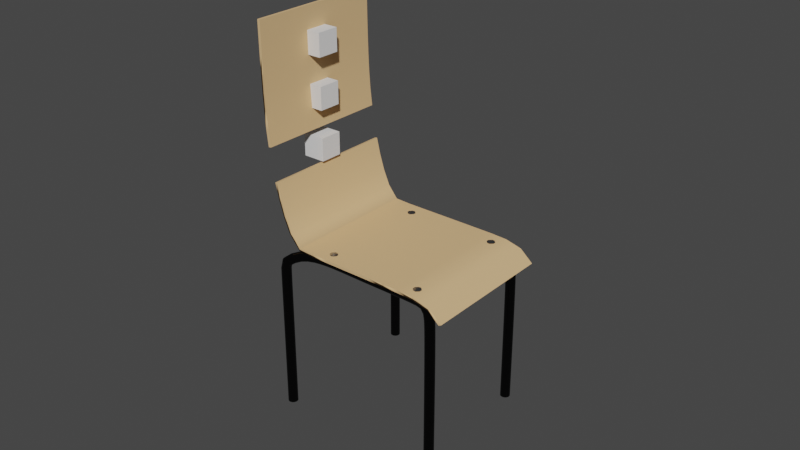 # Source: untitled.blend  (saved by Blender 2.91.10; exported with 4.5.12 LTS)
import bpy
from mathutils import Matrix  # noqa: F401  (used for matrix-valued properties, if any)

bpy.ops.wm.read_factory_settings(use_empty=True)
scene = bpy.context.scene
scene.name = 'Scene'

# ---- collections
col_collection = bpy.data.collections.new('Collection'); scene.collection.children.link(col_collection)
col_droit = bpy.data.collections.new('droit'); scene.collection.children.link(col_droit)
col_dossier = bpy.data.collections.new('dossier'); scene.collection.children.link(col_dossier)
col_d_coupe = bpy.data.collections.new('découpe'); scene.collection.children.link(col_d_coupe)

# ---- materials (node trees are filled in below, after node groups)
mat_material_005 = bpy.data.materials.new('Material.005')
mat_material_005.use_transparent_shadow = False
mat_material_003 = bpy.data.materials.new('Material.003')
mat_material_003.use_transparent_shadow = False
mat_material_001 = bpy.data.materials.new('Material.001')
mat_material_001.use_transparent_shadow = False
mat_marron_clair = bpy.data.materials.new('marron clair')
mat_marron_clair.use_transparent_shadow = False
mat_material_007 = bpy.data.materials.new('Material.007')
mat_material_007.use_transparent_shadow = False
mat_material_009 = bpy.data.materials.new('Material.009')
mat_material_009.use_transparent_shadow = False
mat_material_010 = bpy.data.materials.new('Material.010')
mat_material_010.use_transparent_shadow = False
mat_material_011 = bpy.data.materials.new('Material.011')
mat_material_011.use_transparent_shadow = False

# ---- node groups
ng_auto_smooth = bpy.data.node_groups.new('Auto Smooth', 'GeometryNodeTree')
_s = ng_auto_smooth.interface.new_socket(name='Geometry', in_out='OUTPUT', socket_type='NodeSocketGeometry')
_s = ng_auto_smooth.interface.new_socket(name='Geometry', in_out='INPUT', socket_type='NodeSocketGeometry')
_s = ng_auto_smooth.interface.new_socket(name='Angle', in_out='INPUT', socket_type='NodeSocketFloat')
_s.subtype = 'ANGLE'
_s.min_value = 0.0
_s.max_value = 3.142
ng_auto_smooth.is_modifier = True
_N = ng_auto_smooth.nodes; _L = ng_auto_smooth.links
n0 = _N.new('NodeGroupOutput'); n0.name = 'Group Output'; n0.location = (480, -100)
n1 = _N.new('NodeGroupInput'); n1.name = 'Group Input'; n1.location = (-420, -300)
n2 = _N.new('NodeGroupInput'); n2.name = 'Group Input.001'; n2.location = (-60, -100)
n3 = _N.new('GeometryNodeSetShadeSmooth'); n3.name = 'Set Shade Smooth'; n3.location = (120, -100)
n3.domain = 'EDGE'
n4 = _N.new('GeometryNodeSetShadeSmooth'); n4.name = 'Set Shade Smooth.001'; n4.location = (300, -100)
n5 = _N.new('GeometryNodeInputMeshEdgeAngle'); n5.name = 'Edge Angle'; n5.location = (-420, -220)
n6 = _N.new('GeometryNodeInputEdgeSmooth'); n6.name = 'Is Edge Smooth'; n6.location = (-60, -160)
n7 = _N.new('GeometryNodeInputShadeSmooth'); n7.name = 'Is Face Smooth'; n7.location = (-240, -340)
n8 = _N.new('FunctionNodeBooleanMath'); n8.name = 'Boolean Math'; n8.location = (-60, -220)
n9 = _N.new('FunctionNodeCompare'); n9.name = 'Compare'; n9.location = (-240, -180)
n9.operation = 'LESS_EQUAL'
_L.new(n5.outputs[0], n9.inputs[0])
_L.new(n4.outputs[0], n0.inputs[0])
_L.new(n1.outputs[1], n9.inputs[1])
_L.new(n9.outputs[0], n8.inputs[0])
_L.new(n7.outputs[0], n8.inputs[1])
_L.new(n2.outputs[0], n3.inputs[0])
_L.new(n6.outputs[0], n3.inputs[1])
_L.new(n3.outputs[0], n4.inputs[0])
_L.new(n8.outputs[0], n3.inputs[2])
n0.is_active_output = True

# ---- material node trees
mat_material_005.use_nodes = True; mat_material_005.node_tree.nodes.clear()
_N = mat_material_005.node_tree.nodes; _L = mat_material_005.node_tree.links
n0 = _N.new('ShaderNodeOutputMaterial'); n0.name = 'Material Output'; n0.location = (300, 300)
n1 = _N.new('ShaderNodeMixShader'); n1.name = 'Mix Shader'; n1.location = (10, 300)
n2 = _N.new('ShaderNodeBsdfPrincipled'); n2.name = 'Principled BSDF'; n2.location = (-280, 260)
n2.distribution = 'GGX'
n2.subsurface_method = 'BURLEY'
n2.inputs[0].default_value = (0.05969, 0.05969, 0.05969, 1.0)
n2.inputs[1].default_value = 1.0
n2.inputs[2].default_value = 0.0
n2.inputs[3].default_value = 1.45
n2.inputs[13].default_value = 0.1
n2.inputs[27].default_value = (0.0, 0.0, 0.0, 1.0)
n2.inputs[28].default_value = 1.0
n3 = _N.new('ShaderNodeEeveeSpecular'); n3.name = 'Specular'; n3.location = (-180, 240)
n3.inputs[0].default_value = (0.1115, 0.1115, 0.1115, 1.0)
n3.inputs[2].default_value = 0.0
n3.inputs[6].default_value = 1.0
_L.new(n1.outputs[0], n0.inputs[0])
_L.new(n2.outputs[0], n1.inputs[1])
_L.new(n3.outputs[0], n1.inputs[2])
n0.is_active_output = True
mat_material_003.use_nodes = True; mat_material_003.node_tree.nodes.clear()
_N = mat_material_003.node_tree.nodes; _L = mat_material_003.node_tree.links
n0 = _N.new('ShaderNodeOutputMaterial'); n0.name = 'Material Output'; n0.location = (300, 300)
n1 = _N.new('ShaderNodeMixShader'); n1.name = 'Mix Shader'; n1.location = (10, 300)
n2 = _N.new('ShaderNodeBsdfPrincipled'); n2.name = 'Principled BSDF'; n2.location = (-280, 260)
n2.distribution = 'GGX'
n2.subsurface_method = 'BURLEY'
n2.inputs[0].default_value = (0.05969, 0.05969, 0.05969, 1.0)
n2.inputs[1].default_value = 1.0
n2.inputs[2].default_value = 0.0
n2.inputs[3].default_value = 1.45
n2.inputs[13].default_value = 0.1
n2.inputs[27].default_value = (0.0, 0.0, 0.0, 1.0)
n2.inputs[28].default_value = 1.0
n3 = _N.new('ShaderNodeEeveeSpecular'); n3.name = 'Specular'; n3.location = (-180, 240)
n3.inputs[0].default_value = (0.1115, 0.1115, 0.1115, 1.0)
n3.inputs[2].default_value = 0.0
n3.inputs[6].default_value = 1.0
_L.new(n1.outputs[0], n0.inputs[0])
_L.new(n2.outputs[0], n1.inputs[1])
_L.new(n3.outputs[0], n1.inputs[2])
n0.is_active_output = True
mat_material_001.use_nodes = True; mat_material_001.node_tree.nodes.clear()
_N = mat_material_001.node_tree.nodes; _L = mat_material_001.node_tree.links
n0 = _N.new('ShaderNodeBsdfPrincipled'); n0.name = 'Principled BSDF'; n0.location = (10, 300)
n0.distribution = 'GGX'
n0.subsurface_method = 'BURLEY'
n0.inputs[3].default_value = 1.45
n0.inputs[27].default_value = (0.0, 0.0, 0.0, 1.0)
n0.inputs[28].default_value = 1.0
n1 = _N.new('ShaderNodeOutputMaterial'); n1.name = 'Material Output'; n1.location = (300, 300)
_L.new(n0.outputs[0], n1.inputs[0])
n1.is_active_output = True
mat_marron_clair.use_nodes = True; mat_marron_clair.node_tree.nodes.clear()
_N = mat_marron_clair.node_tree.nodes; _L = mat_marron_clair.node_tree.links
n0 = _N.new('ShaderNodeOutputMaterial'); n0.name = 'Material Output'; n0.location = (300, 300)
n1 = _N.new('ShaderNodeBsdfDiffuse'); n1.name = 'Diffuse BSDF'; n1.location = (10, 300)
n1.inputs[0].default_value = (0.7305, 0.4793, 0.2423, 38.21)
_L.new(n1.outputs[0], n0.inputs[0])
n0.is_active_output = True
mat_material_007.use_nodes = True; mat_material_007.node_tree.nodes.clear()
_N = mat_material_007.node_tree.nodes; _L = mat_material_007.node_tree.links
n0 = _N.new('ShaderNodeOutputMaterial'); n0.name = 'Material Output'; n0.location = (300, 300)
n1 = _N.new('ShaderNodeMixShader'); n1.name = 'Mix Shader'; n1.location = (10, 300)
n2 = _N.new('ShaderNodeBsdfPrincipled'); n2.name = 'Principled BSDF'; n2.location = (-280, 260)
n2.distribution = 'GGX'
n2.subsurface_method = 'BURLEY'
n2.inputs[1].default_value = 1.0
n2.inputs[2].default_value = 0.3
n2.inputs[3].default_value = 1.55
n2.inputs[13].default_value = 0.1
n2.inputs[27].default_value = (0.0, 0.0, 0.0, 1.0)
n2.inputs[28].default_value = 1.0
n3 = _N.new('ShaderNodeEeveeSpecular'); n3.name = 'Specular'; n3.location = (-180, 240)
n3.inputs[0].default_value = (0.05345, 0.05345, 0.05345, 1.0)
n3.inputs[6].default_value = 1.0
_L.new(n1.outputs[0], n0.inputs[0])
_L.new(n2.outputs[0], n1.inputs[1])
_L.new(n3.outputs[0], n1.inputs[2])
n0.is_active_output = True
mat_material_009.use_nodes = True; mat_material_009.node_tree.nodes.clear()
_N = mat_material_009.node_tree.nodes; _L = mat_material_009.node_tree.links
n0 = _N.new('ShaderNodeOutputMaterial'); n0.name = 'Material Output'; n0.location = (300, 300)
n1 = _N.new('ShaderNodeMixShader'); n1.name = 'Mix Shader'; n1.location = (10, 300)
n2 = _N.new('ShaderNodeBsdfPrincipled'); n2.name = 'Principled BSDF'; n2.location = (-280, 260)
n2.distribution = 'GGX'
n2.subsurface_method = 'BURLEY'
n2.inputs[1].default_value = 1.0
n2.inputs[2].default_value = 0.3
n2.inputs[3].default_value = 1.55
n2.inputs[13].default_value = 0.1
n2.inputs[27].default_value = (0.0, 0.0, 0.0, 1.0)
n2.inputs[28].default_value = 1.0
n3 = _N.new('ShaderNodeEeveeSpecular'); n3.name = 'Specular'; n3.location = (-180, 240)
n3.inputs[0].default_value = (0.05345, 0.05345, 0.05345, 1.0)
n3.inputs[6].default_value = 1.0
_L.new(n1.outputs[0], n0.inputs[0])
_L.new(n2.outputs[0], n1.inputs[1])
_L.new(n3.outputs[0], n1.inputs[2])
n0.is_active_output = True
mat_material_010.use_nodes = True; mat_material_010.node_tree.nodes.clear()
_N = mat_material_010.node_tree.nodes; _L = mat_material_010.node_tree.links
n0 = _N.new('ShaderNodeOutputMaterial'); n0.name = 'Material Output'; n0.location = (300, 300)
n1 = _N.new('ShaderNodeMixShader'); n1.name = 'Mix Shader'; n1.location = (10, 300)
n2 = _N.new('ShaderNodeBsdfPrincipled'); n2.name = 'Principled BSDF'; n2.location = (-280, 260)
n2.distribution = 'GGX'
n2.subsurface_method = 'BURLEY'
n2.inputs[1].default_value = 1.0
n2.inputs[2].default_value = 0.3
n2.inputs[3].default_value = 1.55
n2.inputs[13].default_value = 0.1
n2.inputs[27].default_value = (0.0, 0.0, 0.0, 1.0)
n2.inputs[28].default_value = 1.0
n3 = _N.new('ShaderNodeEeveeSpecular'); n3.name = 'Specular'; n3.location = (-180, 240)
n3.inputs[0].default_value = (0.05345, 0.05345, 0.05345, 1.0)
n3.inputs[6].default_value = 1.0
_L.new(n1.outputs[0], n0.inputs[0])
_L.new(n2.outputs[0], n1.inputs[1])
_L.new(n3.outputs[0], n1.inputs[2])
n0.is_active_output = True
mat_material_011.use_nodes = True; mat_material_011.node_tree.nodes.clear()
_N = mat_material_011.node_tree.nodes; _L = mat_material_011.node_tree.links
n0 = _N.new('ShaderNodeOutputMaterial'); n0.name = 'Material Output'; n0.location = (300, 300)
n1 = _N.new('ShaderNodeMixShader'); n1.name = 'Mix Shader'; n1.location = (10, 300)
n2 = _N.new('ShaderNodeBsdfPrincipled'); n2.name = 'Principled BSDF'; n2.location = (-280, 260)
n2.distribution = 'GGX'
n2.subsurface_method = 'BURLEY'
n2.inputs[1].default_value = 1.0
n2.inputs[2].default_value = 0.3
n2.inputs[3].default_value = 1.55
n2.inputs[13].default_value = 0.1
n2.inputs[27].default_value = (0.0, 0.0, 0.0, 1.0)
n2.inputs[28].default_value = 1.0
n3 = _N.new('ShaderNodeEeveeSpecular'); n3.name = 'Specular'; n3.location = (-180, 240)
n3.inputs[0].default_value = (0.05345, 0.05345, 0.05345, 1.0)
n3.inputs[6].default_value = 1.0
_L.new(n1.outputs[0], n0.inputs[0])
_L.new(n2.outputs[0], n1.inputs[1])
_L.new(n3.outputs[0], n1.inputs[2])
n0.is_active_output = True

# ---- world
world_world = bpy.data.worlds.new('World'); scene.world = world_world
world_world.use_nodes = True; world_world.node_tree.nodes.clear()
_N = world_world.node_tree.nodes; _L = world_world.node_tree.links
n0 = _N.new('ShaderNodeOutputWorld'); n0.name = 'World Output'; n0.location = (300, 300)
n1 = _N.new('ShaderNodeBackground'); n1.name = 'Background'; n1.location = (10, 300)
n1.inputs[0].default_value = (0.05088, 0.05088, 0.05088, 1.0)
_L.new(n1.outputs[0], n0.inputs[0])
n0.is_active_output = True
world_world.color = (0.05088, 0.05088, 0.05088)
world_world.use_sun_shadow = False
world_world.sun_shadow_jitter_overblur = 0.0

# ---- meshes
me_cylinder_006 = bpy.data.meshes.new('Cylinder.006')
me_cylinder_006.from_pydata([(0.0, 1.0, -1.0), (0.0, 1.0, 1.0), (0.1951, 0.9808, -1.0), (0.1951, 0.9808, 1.0), (0.3827, 0.9239, -1.0), (0.3827, 0.9239, 1.0), (0.5556, 0.8315, -1.0), (0.5556, 0.8315, 1.0), (0.7071, 0.7071, -1.0), (0.7071, 0.7071, 1.0), (0.8315, 0.5556, -1.0), (0.8315, 0.5556, 1.0), (0.9239, 0.3827, -1.0), (0.9239, 0.3827, 1.0), (0.9808, 0.1951, -1.0), (0.9808, 0.1951, 1.0), (1.0, 7.55e-08, -1.0), (1.0, 7.55e-08, 1.0), (0.9808, -0.1951, -1.0), (0.9808, -0.1951, 1.0), (0.9239, -0.3827, -1.0), (0.9239, -0.3827, 1.0), (0.8315, -0.5556, -1.0), (0.8315, -0.5556, 1.0), (0.7071, -0.7071, -1.0), (0.7071, -0.7071, 1.0), (0.5556, -0.8315, -1.0), (0.5556, -0.8315, 1.0), (0.3827, -0.9239, -1.0), (0.3827, -0.9239, 1.0), (0.1951, -0.9808, -1.0), (0.1951, -0.9808, 1.0), (-3.258e-07, -1.0, -1.0), (-3.258e-07, -1.0, 1.0), (-0.1951, -0.9808, -1.0), (-0.1951, -0.9808, 1.0), (-0.3827, -0.9239, -1.0), (-0.3827, -0.9239, 1.0), (-0.5556, -0.8315, -1.0), (-0.5556, -0.8315, 1.0), (-0.7071, -0.7071, -1.0), (-0.7071, -0.7071, 1.0), (-0.8315, -0.5556, -1.0), (-0.8315, -0.5556, 1.0), (-0.9239, -0.3827, -1.0), (-0.9239, -0.3827, 1.0), (-0.9808, -0.1951, -1.0), (-0.9808, -0.1951, 1.0), (-1.0, 9.656e-07, -1.0), (-1.0, 9.656e-07, 1.0), (-0.9808, 0.1951, -1.0), (-0.9808, 0.1951, 1.0), (-0.9239, 0.3827, -1.0), (-0.9239, 0.3827, 1.0), (-0.8315, 0.5556, -1.0), (-0.8315, 0.5556, 1.0), (-0.7071, 0.7071, -1.0), (-0.7071, 0.7071, 1.0), (-0.5556, 0.8315, -1.0), (-0.5556, 0.8315, 1.0), (-0.3827, 0.9239, -1.0), (-0.3827, 0.9239, 1.0), (-0.1951, 0.9808, -1.0), (-0.1951, 0.9808, 1.0)], [], [(0, 1, 3, 2), (2, 3, 5, 4), (4, 5, 7, 6), (6, 7, 9, 8), (8, 9, 11, 10), (10, 11, 13, 12), (12, 13, 15, 14), (14, 15, 17, 16), (16, 17, 19, 18), (18, 19, 21, 20), (20, 21, 23, 22), (22, 23, 25, 24), (24, 25, 27, 26), (26, 27, 29, 28), (28, 29, 31, 30), (30, 31, 33, 32), (32, 33, 35, 34), (34, 35, 37, 36), (36, 37, 39, 38), (38, 39, 41, 40), (40, 41, 43, 42), (42, 43, 45, 44), (44, 45, 47, 46), (46, 47, 49, 48), (48, 49, 51, 50), (50, 51, 53, 52), (52, 53, 55, 54), (54, 55, 57, 56), (56, 57, 59, 58), (58, 59, 61, 60), (3, 1, 63, 61, 59, 57, 55, 53, 51, 49, 47, 45, 43, 41, 39, 37, 35, 33, 31, 29, 27, 25, 23, 21, 19, 17, 15, 13, 11, 9, 7, 5), (60, 61, 63, 62), (62, 63, 1, 0), (0, 2, 4, 6, 8, 10, 12, 14, 16, 18, 20, 22, 24, 26, 28, 30, 32, 34, 36, 38, 40, 42, 44, 46, 48, 50, 52, 54, 56, 58, 60, 62)])
me_cylinder_006.polygons.foreach_set('use_smooth', [True] * 34)
_uv = me_cylinder_006.uv_layers.new(name='UVMap')
_uv.uv.foreach_set('vector', [1.0, 0.5, 1.0, 1.0, 0.9688, 1.0, 0.9688, 0.5, 0.9688, 0.5, 0.9688, 1.0, 0.9375, 1.0, 0.9375, 0.5, 0.9375, 0.5, 0.9375, 1.0, 0.9062, 1.0, 0.9062, 0.5, 0.9062, 0.5, 0.9062, 1.0, 0.875, 1.0, 0.875, 0.5, 0.875, 0.5, 0.875, 1.0, 0.8438, 1.0, 0.8438, 0.5, 0.8438, 0.5, 0.8438, 1.0, 0.8125, 1.0, 0.8125, 0.5, 0.8125, 0.5, 0.8125, 1.0, 0.7812, 1.0, 0.7812, 0.5, 0.7812, 0.5, 0.7812, 1.0, 0.75, 1.0, 0.75, 0.5, 0.75, 0.5, 0.75, 1.0, 0.7188, 1.0, 0.7188, 0.5, 0.7188, 0.5, 0.7188, 1.0, 0.6875, 1.0, 0.6875, 0.5, 0.6875, 0.5, 0.6875, 1.0, 0.6562, 1.0, 0.6562, 0.5, 0.6562, 0.5, 0.6562, 1.0, 0.625, 1.0, 0.625, 0.5, 0.625, 0.5, 0.625, 1.0, 0.5938, 1.0, 0.5938, 0.5, 0.5938, 0.5, 0.5938, 1.0, 0.5625, 1.0, 0.5625, 0.5, 0.5625, 0.5, 0.5625, 1.0, 0.5312, 1.0, 0.5312, 0.5, 0.5312, 0.5, 0.5312, 1.0, 0.5, 1.0, 0.5, 0.5, 0.5, 0.5, 0.5, 1.0, 0.4688, 1.0, 0.4688, 0.5, 0.4688, 0.5, 0.4688, 1.0, 0.4375, 1.0, 0.4375, 0.5, 0.4375, 0.5, 0.4375, 1.0, 0.4062, 1.0, 0.4062, 0.5, 0.4062, 0.5, 0.4062, 1.0, 0.375, 1.0, 0.375, 0.5, 0.375, 0.5, 0.375, 1.0, 0.3438, 1.0, 0.3438, 0.5, 0.3438, 0.5, 0.3438, 1.0, 0.3125, 1.0, 0.3125, 0.5, 0.3125, 0.5, 0.3125, 1.0, 0.2812, 1.0, 0.2812, 0.5, 0.2812, 0.5, 0.2812, 1.0, 0.25, 1.0, 0.25, 0.5, 0.25, 0.5, 0.25, 1.0, 0.2188, 1.0, 0.2188, 0.5, 0.2188, 0.5, 0.2188, 1.0, 0.1875, 1.0, 0.1875, 0.5, 0.1875, 0.5, 0.1875, 1.0, 0.1562, 1.0, 0.1562, 0.5, 0.1562, 0.5, 0.1562, 1.0, 0.125, 1.0, 0.125, 0.5, 0.125, 0.5, 0.125, 1.0, 0.09375, 1.0, 0.09375, 0.5, 0.09375, 0.5, 0.09375, 1.0, 0.0625, 1.0, 0.0625, 0.5, 0.2968, 0.4854, 0.25, 0.49, 0.2032, 0.4854, 0.1582, 0.4717, 0.1167, 0.4496, 0.08029, 0.4197, 0.05045, 0.3833, 0.02827, 0.3418, 0.01461, 0.2968, 0.01, 0.25, 0.01461, 0.2032, 0.02827, 0.1582, 0.05045, 0.1167, 0.08029, 0.08029, 0.1167, 0.05045, 0.1582, 0.02827, 0.2032, 0.01461, 0.25, 0.01, 0.2968, 0.01461, 0.3418, 0.02827, 0.3833, 0.05045, 0.4197, 0.08029, 0.4496, 0.1167, 0.4717, 0.1582, 0.4854, 0.2032, 0.49, 0.25, 0.4854, 0.2968, 0.4717, 0.3418, 0.4496, 0.3833, 0.4197, 0.4197, 0.3833, 0.4496, 0.3418, 0.4717, 0.0625, 0.5, 0.0625, 1.0, 0.03125, 1.0, 0.03125, 0.5, 0.03125, 0.5, 0.03125, 1.0, 0.0, 1.0, 0.0, 0.5, 0.75, 0.49, 0.7968, 0.4854, 0.8418, 0.4717, 0.8833, 0.4496, 0.9197, 0.4197, 0.9496, 0.3833, 0.9717, 0.3418, 0.9854, 0.2968, 0.99, 0.25, 0.9854, 0.2032, 0.9717, 0.1582, 0.9496, 0.1167, 0.9197, 0.08029, 0.8833, 0.05045, 0.8418, 0.02827, 0.7968, 0.01461, 0.75, 0.01, 0.7032, 0.01461, 0.6582, 0.02827, 0.6167, 0.05045, 0.5803, 0.08029, 0.5504, 0.1167, 0.5283, 0.1582, 0.5146, 0.2032, 0.51, 0.25, 0.5146, 0.2968, 0.5283, 0.3418, 0.5504, 0.3833, 0.5803, 0.4197, 0.6167, 0.4496, 0.6582, 0.4717, 0.7032, 0.4854])
me_cylinder_006.materials.append(mat_material_005)
me_cylinder_006.use_remesh_fix_poles = True
me_cylinder_006.use_remesh_preserve_attributes = False
me_cylinder_006.use_mirror_vertex_groups = False
me_cylinder_006.update()
me_cylinder_004 = bpy.data.meshes.new('Cylinder.004')
me_cylinder_004.from_pydata([(0.0, 1.0, -1.0), (0.0, 1.0, 1.0), (0.1951, 0.9808, -1.0), (0.1951, 0.9808, 1.0), (0.3827, 0.9239, -1.0), (0.3827, 0.9239, 1.0), (0.5556, 0.8315, -1.0), (0.5556, 0.8315, 1.0), (0.7071, 0.7071, -1.0), (0.7071, 0.7071, 1.0), (0.8315, 0.5556, -1.0), (0.8315, 0.5556, 1.0), (0.9239, 0.3827, -1.0), (0.9239, 0.3827, 1.0), (0.9808, 0.1951, -1.0), (0.9808, 0.1951, 1.0), (1.0, 7.55e-08, -1.0), (1.0, 7.55e-08, 1.0), (0.9808, -0.1951, -1.0), (0.9808, -0.1951, 1.0), (0.9239, -0.3827, -1.0), (0.9239, -0.3827, 1.0), (0.8315, -0.5556, -1.0), (0.8315, -0.5556, 1.0), (0.7071, -0.7071, -1.0), (0.7071, -0.7071, 1.0), (0.5556, -0.8315, -1.0), (0.5556, -0.8315, 1.0), (0.3827, -0.9239, -1.0), (0.3827, -0.9239, 1.0), (0.1951, -0.9808, -1.0), (0.1951, -0.9808, 1.0), (-3.258e-07, -1.0, -1.0), (-3.258e-07, -1.0, 1.0), (-0.1951, -0.9808, -1.0), (-0.1951, -0.9808, 1.0), (-0.3827, -0.9239, -1.0), (-0.3827, -0.9239, 1.0), (-0.5556, -0.8315, -1.0), (-0.5556, -0.8315, 1.0), (-0.7071, -0.7071, -1.0), (-0.7071, -0.7071, 1.0), (-0.8315, -0.5556, -1.0), (-0.8315, -0.5556, 1.0), (-0.9239, -0.3827, -1.0), (-0.9239, -0.3827, 1.0), (-0.9808, -0.1951, -1.0), (-0.9808, -0.1951, 1.0), (-1.0, 9.656e-07, -1.0), (-1.0, 9.656e-07, 1.0), (-0.9808, 0.1951, -1.0), (-0.9808, 0.1951, 1.0), (-0.9239, 0.3827, -1.0), (-0.9239, 0.3827, 1.0), (-0.8315, 0.5556, -1.0), (-0.8315, 0.5556, 1.0), (-0.7071, 0.7071, -1.0), (-0.7071, 0.7071, 1.0), (-0.5556, 0.8315, -1.0), (-0.5556, 0.8315, 1.0), (-0.3827, 0.9239, -1.0), (-0.3827, 0.9239, 1.0), (-0.1951, 0.9808, -1.0), (-0.1951, 0.9808, 1.0)], [], [(0, 1, 3, 2), (2, 3, 5, 4), (4, 5, 7, 6), (6, 7, 9, 8), (8, 9, 11, 10), (10, 11, 13, 12), (12, 13, 15, 14), (14, 15, 17, 16), (16, 17, 19, 18), (18, 19, 21, 20), (20, 21, 23, 22), (22, 23, 25, 24), (24, 25, 27, 26), (26, 27, 29, 28), (28, 29, 31, 30), (30, 31, 33, 32), (32, 33, 35, 34), (34, 35, 37, 36), (36, 37, 39, 38), (38, 39, 41, 40), (40, 41, 43, 42), (42, 43, 45, 44), (44, 45, 47, 46), (46, 47, 49, 48), (48, 49, 51, 50), (50, 51, 53, 52), (52, 53, 55, 54), (54, 55, 57, 56), (56, 57, 59, 58), (58, 59, 61, 60), (3, 1, 63, 61, 59, 57, 55, 53, 51, 49, 47, 45, 43, 41, 39, 37, 35, 33, 31, 29, 27, 25, 23, 21, 19, 17, 15, 13, 11, 9, 7, 5), (60, 61, 63, 62), (62, 63, 1, 0), (0, 2, 4, 6, 8, 10, 12, 14, 16, 18, 20, 22, 24, 26, 28, 30, 32, 34, 36, 38, 40, 42, 44, 46, 48, 50, 52, 54, 56, 58, 60, 62)])
me_cylinder_004.polygons.foreach_set('use_smooth', [True] * 34)
_uv = me_cylinder_004.uv_layers.new(name='UVMap')
_uv.uv.foreach_set('vector', [1.0, 0.5, 1.0, 1.0, 0.9688, 1.0, 0.9688, 0.5, 0.9688, 0.5, 0.9688, 1.0, 0.9375, 1.0, 0.9375, 0.5, 0.9375, 0.5, 0.9375, 1.0, 0.9062, 1.0, 0.9062, 0.5, 0.9062, 0.5, 0.9062, 1.0, 0.875, 1.0, 0.875, 0.5, 0.875, 0.5, 0.875, 1.0, 0.8438, 1.0, 0.8438, 0.5, 0.8438, 0.5, 0.8438, 1.0, 0.8125, 1.0, 0.8125, 0.5, 0.8125, 0.5, 0.8125, 1.0, 0.7812, 1.0, 0.7812, 0.5, 0.7812, 0.5, 0.7812, 1.0, 0.75, 1.0, 0.75, 0.5, 0.75, 0.5, 0.75, 1.0, 0.7188, 1.0, 0.7188, 0.5, 0.7188, 0.5, 0.7188, 1.0, 0.6875, 1.0, 0.6875, 0.5, 0.6875, 0.5, 0.6875, 1.0, 0.6562, 1.0, 0.6562, 0.5, 0.6562, 0.5, 0.6562, 1.0, 0.625, 1.0, 0.625, 0.5, 0.625, 0.5, 0.625, 1.0, 0.5938, 1.0, 0.5938, 0.5, 0.5938, 0.5, 0.5938, 1.0, 0.5625, 1.0, 0.5625, 0.5, 0.5625, 0.5, 0.5625, 1.0, 0.5312, 1.0, 0.5312, 0.5, 0.5312, 0.5, 0.5312, 1.0, 0.5, 1.0, 0.5, 0.5, 0.5, 0.5, 0.5, 1.0, 0.4688, 1.0, 0.4688, 0.5, 0.4688, 0.5, 0.4688, 1.0, 0.4375, 1.0, 0.4375, 0.5, 0.4375, 0.5, 0.4375, 1.0, 0.4062, 1.0, 0.4062, 0.5, 0.4062, 0.5, 0.4062, 1.0, 0.375, 1.0, 0.375, 0.5, 0.375, 0.5, 0.375, 1.0, 0.3438, 1.0, 0.3438, 0.5, 0.3438, 0.5, 0.3438, 1.0, 0.3125, 1.0, 0.3125, 0.5, 0.3125, 0.5, 0.3125, 1.0, 0.2812, 1.0, 0.2812, 0.5, 0.2812, 0.5, 0.2812, 1.0, 0.25, 1.0, 0.25, 0.5, 0.25, 0.5, 0.25, 1.0, 0.2188, 1.0, 0.2188, 0.5, 0.2188, 0.5, 0.2188, 1.0, 0.1875, 1.0, 0.1875, 0.5, 0.1875, 0.5, 0.1875, 1.0, 0.1562, 1.0, 0.1562, 0.5, 0.1562, 0.5, 0.1562, 1.0, 0.125, 1.0, 0.125, 0.5, 0.125, 0.5, 0.125, 1.0, 0.09375, 1.0, 0.09375, 0.5, 0.09375, 0.5, 0.09375, 1.0, 0.0625, 1.0, 0.0625, 0.5, 0.2968, 0.4854, 0.25, 0.49, 0.2032, 0.4854, 0.1582, 0.4717, 0.1167, 0.4496, 0.08029, 0.4197, 0.05045, 0.3833, 0.02827, 0.3418, 0.01461, 0.2968, 0.01, 0.25, 0.01461, 0.2032, 0.02827, 0.1582, 0.05045, 0.1167, 0.08029, 0.08029, 0.1167, 0.05045, 0.1582, 0.02827, 0.2032, 0.01461, 0.25, 0.01, 0.2968, 0.01461, 0.3418, 0.02827, 0.3833, 0.05045, 0.4197, 0.08029, 0.4496, 0.1167, 0.4717, 0.1582, 0.4854, 0.2032, 0.49, 0.25, 0.4854, 0.2968, 0.4717, 0.3418, 0.4496, 0.3833, 0.4197, 0.4197, 0.3833, 0.4496, 0.3418, 0.4717, 0.0625, 0.5, 0.0625, 1.0, 0.03125, 1.0, 0.03125, 0.5, 0.03125, 0.5, 0.03125, 1.0, 0.0, 1.0, 0.0, 0.5, 0.75, 0.49, 0.7968, 0.4854, 0.8418, 0.4717, 0.8833, 0.4496, 0.9197, 0.4197, 0.9496, 0.3833, 0.9717, 0.3418, 0.9854, 0.2968, 0.99, 0.25, 0.9854, 0.2032, 0.9717, 0.1582, 0.9496, 0.1167, 0.9197, 0.08029, 0.8833, 0.05045, 0.8418, 0.02827, 0.7968, 0.01461, 0.75, 0.01, 0.7032, 0.01461, 0.6582, 0.02827, 0.6167, 0.05045, 0.5803, 0.08029, 0.5504, 0.1167, 0.5283, 0.1582, 0.5146, 0.2032, 0.51, 0.25, 0.5146, 0.2968, 0.5283, 0.3418, 0.5504, 0.3833, 0.5803, 0.4197, 0.6167, 0.4496, 0.6582, 0.4717, 0.7032, 0.4854])
me_cylinder_004.materials.append(mat_material_003)
me_cylinder_004.use_remesh_fix_poles = True
me_cylinder_004.use_remesh_preserve_attributes = False
me_cylinder_004.use_mirror_vertex_groups = False
me_cylinder_004.update()
me_cube_005 = bpy.data.meshes.new('Cube.005')
me_cube_005.from_pydata([(-1.0, -1.952, -1.0), (-1.0, -1.952, 1.0), (-1.0, 0.04836, -1.0), (-1.0, 0.04836, 1.0), (1.0, -1.952, -1.0), (1.0, -1.952, 1.0), (1.0, 0.04836, -1.0), (1.0, 0.04836, 1.0)], [], [(0, 1, 3, 2), (2, 3, 7, 6), (6, 7, 5, 4), (4, 5, 1, 0), (2, 6, 4, 0), (7, 3, 1, 5)])
me_cube_005.polygons.foreach_set('use_smooth', [True] * 6)
me_cube_005.polygons.foreach_set('material_index', [1, 1, 1, 1, 1, 1])
_uv = me_cube_005.uv_layers.new(name='UVMap')
_uv.uv.foreach_set('vector', [0.375, 0.0, 0.625, 0.0, 0.625, 0.25, 0.375, 0.25, 0.375, 0.25, 0.625, 0.25, 0.625, 0.5, 0.375, 0.5, 0.375, 0.5, 0.625, 0.5, 0.625, 0.75, 0.375, 0.75, 0.375, 0.75, 0.625, 0.75, 0.625, 1.0, 0.375, 1.0, 0.125, 0.5, 0.375, 0.5, 0.375, 0.75, 0.125, 0.75, 0.625, 0.5, 0.875, 0.5, 0.875, 0.75, 0.625, 0.75])
me_cube_005.materials.append(mat_material_001)
me_cube_005.materials.append(mat_marron_clair)
me_cube_005.use_remesh_fix_poles = True
me_cube_005.use_remesh_preserve_attributes = False
me_cube_005.use_mirror_vertex_groups = False
me_cube_005.update()
me_plane_001 = bpy.data.meshes.new('Plane.001')
me_plane_001.from_pydata([(-1.0, 0.3333, 0.0), (-1.0, -0.3333, 0.0), (1.0, -0.3333, 0.0), (1.0, 0.3333, 0.0), (-0.3333, -1.0, 0.0), (0.3333, -1.0, 0.0), (0.3333, 1.0, 0.0), (-0.3333, 1.0, 0.0), (0.3333, -0.3333, 0.0), (-0.3333, -0.3333, 0.0), (0.3333, 0.3333, 0.0), (-0.3333, 0.3333, 0.0), (-1.0, 0.3333, 0.04967), (-1.0, -0.3333, 0.04967), (1.0, -0.3333, 0.04967), (1.0, 0.3333, 0.04967), (-0.3333, -1.0, 0.04967), (0.3333, -1.0, 0.04967), (0.3333, 1.0, 0.04967), (-0.3333, 1.0, 0.04967), (0.005726, 0.001909, 0.3196), (0.005726, -0.001909, 0.3196), (-0.005726, -0.001909, 0.3196), (-0.005726, 0.001909, 0.3196), (-0.5357, 0.1786, 0.2146), (-0.5357, -0.1786, 0.2146), (0.5357, -0.1786, 0.2146), (0.5357, 0.1786, 0.2146), (-0.1786, -0.5357, 0.2146), (0.1786, -0.5357, 0.2146), (0.1786, 0.5357, 0.2146), (-0.1786, 0.5357, 0.2146), (-0.001909, -0.001909, 0.3196), (-0.001909, 0.001909, 0.3196), (-0.001909, -0.005726, 0.3196), (0.001909, -0.005726, 0.3196), (0.001909, 0.005727, 0.3196), (-0.001909, 0.005727, 0.3196), (0.001909, -0.001909, 0.3196), (0.001909, 0.001909, 0.3196)], [], [(10, 6, 3), (8, 10, 3, 2), (1, 0, 11, 9), (9, 11, 10, 8), (4, 9, 8, 5), (0, 7, 11), (11, 7, 6, 10), (2, 5, 8), (1, 9, 4), (39, 20, 36), (16, 17, 29, 28), (19, 12, 24, 31), (13, 16, 28, 25), (14, 15, 27, 26), (18, 19, 31, 30), (15, 18, 30, 27), (17, 14, 26, 29), (12, 13, 25, 24), (7, 0, 12, 19), (4, 5, 17, 16), (0, 1, 13, 12), (5, 2, 14, 17), (3, 6, 18, 15), (6, 7, 19, 18), (2, 3, 15, 14), (1, 4, 16, 13), (24, 25, 22, 23), (28, 29, 35, 34), (31, 24, 23, 37), (25, 28, 34, 22), (26, 27, 20, 21), (30, 31, 37, 36), (27, 30, 36, 20), (29, 26, 21, 35), (38, 21, 20, 39), (22, 32, 33, 23), (32, 38, 39, 33), (34, 35, 38, 32), (23, 33, 37), (33, 39, 36, 37), (21, 38, 35), (22, 34, 32)])
me_plane_001.polygons.foreach_set('use_smooth', [True] * 42)
_uv = me_plane_001.uv_layers.new(name='UVMap')
_uv.uv.foreach_set('vector', [0.6667, 0.6667, 0.6667, 1.0, 1.0, 0.6667, 0.6667, 0.3333, 0.6667, 0.6667, 1.0, 0.6667, 1.0, 0.3333, 0.0, 0.3333, 0.0, 0.6667, 0.3333, 0.6667, 0.3333, 0.3333, 0.3333, 0.3333, 0.3333, 0.6667, 0.6667, 0.6667, 0.6667, 0.3333, 0.3333, 0.0, 0.3333, 0.3333, 0.6667, 0.3333, 0.6667, 0.0, 0.0, 0.6667, 0.3333, 1.0, 0.3333, 0.6667, 0.3333, 0.6667, 0.3333, 1.0, 0.6667, 1.0, 0.6667, 0.6667, 1.0, 0.3333, 0.6667, 0.0, 0.6667, 0.3333, 0.0, 0.3333, 0.3333, 0.3333, 0.3333, 0.0, 0.6667, 0.6667, 1.0, 0.6667, 0.6667, 1.0, 0.3333, 0.0, 0.6667, 0.0, 0.6667, 0.0, 0.3333, 0.0, 0.3333, 1.0, 0.0, 0.6667, 0.0, 0.6667, 0.3333, 1.0, 0.0, 0.3333, 0.3333, 0.0, 0.3333, 0.0, 0.0, 0.3333, 1.0, 0.3333, 1.0, 0.6667, 1.0, 0.6667, 1.0, 0.3333, 0.6667, 1.0, 0.3333, 1.0, 0.3333, 1.0, 0.6667, 1.0, 1.0, 0.6667, 0.6667, 1.0, 0.6667, 1.0, 1.0, 0.6667, 0.6667, 0.0, 1.0, 0.3333, 1.0, 0.3333, 0.6667, 0.0, 0.0, 0.6667, 0.0, 0.3333, 0.0, 0.3333, 0.0, 0.6667, 0.3333, 1.0, 0.0, 0.6667, 0.0, 0.6667, 0.3333, 1.0, 0.3333, 0.0, 0.6667, 0.0, 0.6667, 0.0, 0.3333, 0.0, 0.0, 0.6667, 0.0, 0.3333, 0.0, 0.3333, 0.0, 0.6667, 0.6667, 0.0, 1.0, 0.3333, 1.0, 0.3333, 0.6667, 0.0, 1.0, 0.6667, 0.6667, 1.0, 0.6667, 1.0, 1.0, 0.6667, 0.6667, 1.0, 0.3333, 1.0, 0.3333, 1.0, 0.6667, 1.0, 1.0, 0.3333, 1.0, 0.6667, 1.0, 0.6667, 1.0, 0.3333, 0.0, 0.3333, 0.3333, 0.0, 0.3333, 0.0, 0.0, 0.3333, 0.0, 0.6667, 0.0, 0.3333, 0.0, 0.3333, 0.0, 0.6667, 0.3333, 0.0, 0.6667, 0.0, 0.6667, 0.0, 0.3333, 0.0, 0.3333, 1.0, 0.0, 0.6667, 0.0, 0.6667, 0.3333, 1.0, 0.0, 0.3333, 0.3333, 0.0, 0.3333, 0.0, 0.0, 0.3333, 1.0, 0.3333, 1.0, 0.6667, 1.0, 0.6667, 1.0, 0.3333, 0.6667, 1.0, 0.3333, 1.0, 0.3333, 1.0, 0.6667, 1.0, 1.0, 0.6667, 0.6667, 1.0, 0.6667, 1.0, 1.0, 0.6667, 0.6667, 0.0, 1.0, 0.3333, 1.0, 0.3333, 0.6667, 0.0, 0.6667, 0.3333, 1.0, 0.3333, 1.0, 0.6667, 0.6667, 0.6667, 0.0, 0.3333, 0.3333, 0.3333, 0.3333, 0.6667, 0.0, 0.6667, 0.3333, 0.3333, 0.6667, 0.3333, 0.6667, 0.6667, 0.3333, 0.6667, 0.3333, 0.0, 0.6667, 0.0, 0.6667, 0.3333, 0.3333, 0.3333, 0.0, 0.6667, 0.3333, 0.6667, 0.3333, 1.0, 0.3333, 0.6667, 0.6667, 0.6667, 0.6667, 1.0, 0.3333, 1.0, 1.0, 0.3333, 0.6667, 0.3333, 0.6667, 0.0, 0.0, 0.3333, 0.3333, 0.0, 0.3333, 0.3333])
me_plane_001.materials.append(mat_material_007)
me_plane_001.use_remesh_fix_poles = True
me_plane_001.use_remesh_preserve_attributes = False
me_plane_001.use_mirror_vertex_groups = False
me_plane_001.update()
me_plane_003 = bpy.data.meshes.new('Plane.003')
me_plane_003.from_pydata([(-1.0, 0.3333, 0.0), (-1.0, -0.3333, 0.0), (1.0, -0.3333, 0.0), (1.0, 0.3333, 0.0), (-0.3333, -1.0, 0.0), (0.3333, -1.0, 0.0), (0.3333, 1.0, 0.0), (-0.3333, 1.0, 0.0), (0.3333, -0.3333, 0.0), (-0.3333, -0.3333, 0.0), (0.3333, 0.3333, 0.0), (-0.3333, 0.3333, 0.0), (-1.0, 0.3333, 0.04967), (-1.0, -0.3333, 0.04967), (1.0, -0.3333, 0.04967), (1.0, 0.3333, 0.04967), (-0.3333, -1.0, 0.04967), (0.3333, -1.0, 0.04967), (0.3333, 1.0, 0.04967), (-0.3333, 1.0, 0.04967), (0.005726, 0.001909, 0.3196), (0.005726, -0.001909, 0.3196), (-0.005726, -0.001909, 0.3196), (-0.005726, 0.001909, 0.3196), (-0.5357, 0.1786, 0.2146), (-0.5357, -0.1786, 0.2146), (0.5357, -0.1786, 0.2146), (0.5357, 0.1786, 0.2146), (-0.1786, -0.5357, 0.2146), (0.1786, -0.5357, 0.2146), (0.1786, 0.5357, 0.2146), (-0.1786, 0.5357, 0.2146), (-0.001909, -0.001909, 0.3196), (-0.001909, 0.001909, 0.3196), (-0.001909, -0.005726, 0.3196), (0.001909, -0.005726, 0.3196), (0.001909, 0.005727, 0.3196), (-0.001909, 0.005727, 0.3196), (0.001909, -0.001909, 0.3196), (0.001909, 0.001909, 0.3196)], [], [(10, 6, 3), (8, 10, 3, 2), (1, 0, 11, 9), (9, 11, 10, 8), (4, 9, 8, 5), (0, 7, 11), (11, 7, 6, 10), (2, 5, 8), (1, 9, 4), (39, 20, 36), (16, 17, 29, 28), (19, 12, 24, 31), (13, 16, 28, 25), (14, 15, 27, 26), (18, 19, 31, 30), (15, 18, 30, 27), (17, 14, 26, 29), (12, 13, 25, 24), (7, 0, 12, 19), (4, 5, 17, 16), (0, 1, 13, 12), (5, 2, 14, 17), (3, 6, 18, 15), (6, 7, 19, 18), (2, 3, 15, 14), (1, 4, 16, 13), (24, 25, 22, 23), (28, 29, 35, 34), (31, 24, 23, 37), (25, 28, 34, 22), (26, 27, 20, 21), (30, 31, 37, 36), (27, 30, 36, 20), (29, 26, 21, 35), (38, 21, 20, 39), (22, 32, 33, 23), (32, 38, 39, 33), (34, 35, 38, 32), (23, 33, 37), (33, 39, 36, 37), (21, 38, 35), (22, 34, 32)])
me_plane_003.polygons.foreach_set('use_smooth', [True] * 42)
_uv = me_plane_003.uv_layers.new(name='UVMap')
_uv.uv.foreach_set('vector', [0.6667, 0.6667, 0.6667, 1.0, 1.0, 0.6667, 0.6667, 0.3333, 0.6667, 0.6667, 1.0, 0.6667, 1.0, 0.3333, 0.0, 0.3333, 0.0, 0.6667, 0.3333, 0.6667, 0.3333, 0.3333, 0.3333, 0.3333, 0.3333, 0.6667, 0.6667, 0.6667, 0.6667, 0.3333, 0.3333, 0.0, 0.3333, 0.3333, 0.6667, 0.3333, 0.6667, 0.0, 0.0, 0.6667, 0.3333, 1.0, 0.3333, 0.6667, 0.3333, 0.6667, 0.3333, 1.0, 0.6667, 1.0, 0.6667, 0.6667, 1.0, 0.3333, 0.6667, 0.0, 0.6667, 0.3333, 0.0, 0.3333, 0.3333, 0.3333, 0.3333, 0.0, 0.6667, 0.6667, 1.0, 0.6667, 0.6667, 1.0, 0.3333, 0.0, 0.6667, 0.0, 0.6667, 0.0, 0.3333, 0.0, 0.3333, 1.0, 0.0, 0.6667, 0.0, 0.6667, 0.3333, 1.0, 0.0, 0.3333, 0.3333, 0.0, 0.3333, 0.0, 0.0, 0.3333, 1.0, 0.3333, 1.0, 0.6667, 1.0, 0.6667, 1.0, 0.3333, 0.6667, 1.0, 0.3333, 1.0, 0.3333, 1.0, 0.6667, 1.0, 1.0, 0.6667, 0.6667, 1.0, 0.6667, 1.0, 1.0, 0.6667, 0.6667, 0.0, 1.0, 0.3333, 1.0, 0.3333, 0.6667, 0.0, 0.0, 0.6667, 0.0, 0.3333, 0.0, 0.3333, 0.0, 0.6667, 0.3333, 1.0, 0.0, 0.6667, 0.0, 0.6667, 0.3333, 1.0, 0.3333, 0.0, 0.6667, 0.0, 0.6667, 0.0, 0.3333, 0.0, 0.0, 0.6667, 0.0, 0.3333, 0.0, 0.3333, 0.0, 0.6667, 0.6667, 0.0, 1.0, 0.3333, 1.0, 0.3333, 0.6667, 0.0, 1.0, 0.6667, 0.6667, 1.0, 0.6667, 1.0, 1.0, 0.6667, 0.6667, 1.0, 0.3333, 1.0, 0.3333, 1.0, 0.6667, 1.0, 1.0, 0.3333, 1.0, 0.6667, 1.0, 0.6667, 1.0, 0.3333, 0.0, 0.3333, 0.3333, 0.0, 0.3333, 0.0, 0.0, 0.3333, 0.0, 0.6667, 0.0, 0.3333, 0.0, 0.3333, 0.0, 0.6667, 0.3333, 0.0, 0.6667, 0.0, 0.6667, 0.0, 0.3333, 0.0, 0.3333, 1.0, 0.0, 0.6667, 0.0, 0.6667, 0.3333, 1.0, 0.0, 0.3333, 0.3333, 0.0, 0.3333, 0.0, 0.0, 0.3333, 1.0, 0.3333, 1.0, 0.6667, 1.0, 0.6667, 1.0, 0.3333, 0.6667, 1.0, 0.3333, 1.0, 0.3333, 1.0, 0.6667, 1.0, 1.0, 0.6667, 0.6667, 1.0, 0.6667, 1.0, 1.0, 0.6667, 0.6667, 0.0, 1.0, 0.3333, 1.0, 0.3333, 0.6667, 0.0, 0.6667, 0.3333, 1.0, 0.3333, 1.0, 0.6667, 0.6667, 0.6667, 0.0, 0.3333, 0.3333, 0.3333, 0.3333, 0.6667, 0.0, 0.6667, 0.3333, 0.3333, 0.6667, 0.3333, 0.6667, 0.6667, 0.3333, 0.6667, 0.3333, 0.0, 0.6667, 0.0, 0.6667, 0.3333, 0.3333, 0.3333, 0.0, 0.6667, 0.3333, 0.6667, 0.3333, 1.0, 0.3333, 0.6667, 0.6667, 0.6667, 0.6667, 1.0, 0.3333, 1.0, 1.0, 0.3333, 0.6667, 0.3333, 0.6667, 0.0, 0.0, 0.3333, 0.3333, 0.0, 0.3333, 0.3333])
me_plane_003.materials.append(mat_material_009)
me_plane_003.use_remesh_fix_poles = True
me_plane_003.use_remesh_preserve_attributes = False
me_plane_003.use_mirror_vertex_groups = False
me_plane_003.update()
me_plane_004 = bpy.data.meshes.new('Plane.004')
me_plane_004.from_pydata([(-1.0, 0.3333, 0.0), (-1.0, -0.3333, 0.0), (1.0, -0.3333, 0.0), (1.0, 0.3333, 0.0), (-0.3333, -1.0, 0.0), (0.3333, -1.0, 0.0), (0.3333, 1.0, 0.0), (-0.3333, 1.0, 0.0), (0.3333, -0.3333, 0.0), (-0.3333, -0.3333, 0.0), (0.3333, 0.3333, 0.0), (-0.3333, 0.3333, 0.0), (-1.0, 0.3333, 0.04967), (-1.0, -0.3333, 0.04967), (1.0, -0.3333, 0.04967), (1.0, 0.3333, 0.04967), (-0.3333, -1.0, 0.04967), (0.3333, -1.0, 0.04967), (0.3333, 1.0, 0.04967), (-0.3333, 1.0, 0.04967), (0.005726, 0.001909, 0.3196), (0.005726, -0.001909, 0.3196), (-0.005726, -0.001909, 0.3196), (-0.005726, 0.001909, 0.3196), (-0.5357, 0.1786, 0.2146), (-0.5357, -0.1786, 0.2146), (0.5357, -0.1786, 0.2146), (0.5357, 0.1786, 0.2146), (-0.1786, -0.5357, 0.2146), (0.1786, -0.5357, 0.2146), (0.1786, 0.5357, 0.2146), (-0.1786, 0.5357, 0.2146), (-0.001909, -0.001909, 0.3196), (-0.001909, 0.001909, 0.3196), (-0.001909, -0.005726, 0.3196), (0.001909, -0.005726, 0.3196), (0.001909, 0.005727, 0.3196), (-0.001909, 0.005727, 0.3196), (0.001909, -0.001909, 0.3196), (0.001909, 0.001909, 0.3196)], [], [(10, 6, 3), (8, 10, 3, 2), (1, 0, 11, 9), (9, 11, 10, 8), (4, 9, 8, 5), (0, 7, 11), (11, 7, 6, 10), (2, 5, 8), (1, 9, 4), (39, 20, 36), (16, 17, 29, 28), (19, 12, 24, 31), (13, 16, 28, 25), (14, 15, 27, 26), (18, 19, 31, 30), (15, 18, 30, 27), (17, 14, 26, 29), (12, 13, 25, 24), (7, 0, 12, 19), (4, 5, 17, 16), (0, 1, 13, 12), (5, 2, 14, 17), (3, 6, 18, 15), (6, 7, 19, 18), (2, 3, 15, 14), (1, 4, 16, 13), (24, 25, 22, 23), (28, 29, 35, 34), (31, 24, 23, 37), (25, 28, 34, 22), (26, 27, 20, 21), (30, 31, 37, 36), (27, 30, 36, 20), (29, 26, 21, 35), (38, 21, 20, 39), (22, 32, 33, 23), (32, 38, 39, 33), (34, 35, 38, 32), (23, 33, 37), (33, 39, 36, 37), (21, 38, 35), (22, 34, 32)])
me_plane_004.polygons.foreach_set('use_smooth', [True] * 42)
_uv = me_plane_004.uv_layers.new(name='UVMap')
_uv.uv.foreach_set('vector', [0.6667, 0.6667, 0.6667, 1.0, 1.0, 0.6667, 0.6667, 0.3333, 0.6667, 0.6667, 1.0, 0.6667, 1.0, 0.3333, 0.0, 0.3333, 0.0, 0.6667, 0.3333, 0.6667, 0.3333, 0.3333, 0.3333, 0.3333, 0.3333, 0.6667, 0.6667, 0.6667, 0.6667, 0.3333, 0.3333, 0.0, 0.3333, 0.3333, 0.6667, 0.3333, 0.6667, 0.0, 0.0, 0.6667, 0.3333, 1.0, 0.3333, 0.6667, 0.3333, 0.6667, 0.3333, 1.0, 0.6667, 1.0, 0.6667, 0.6667, 1.0, 0.3333, 0.6667, 0.0, 0.6667, 0.3333, 0.0, 0.3333, 0.3333, 0.3333, 0.3333, 0.0, 0.6667, 0.6667, 1.0, 0.6667, 0.6667, 1.0, 0.3333, 0.0, 0.6667, 0.0, 0.6667, 0.0, 0.3333, 0.0, 0.3333, 1.0, 0.0, 0.6667, 0.0, 0.6667, 0.3333, 1.0, 0.0, 0.3333, 0.3333, 0.0, 0.3333, 0.0, 0.0, 0.3333, 1.0, 0.3333, 1.0, 0.6667, 1.0, 0.6667, 1.0, 0.3333, 0.6667, 1.0, 0.3333, 1.0, 0.3333, 1.0, 0.6667, 1.0, 1.0, 0.6667, 0.6667, 1.0, 0.6667, 1.0, 1.0, 0.6667, 0.6667, 0.0, 1.0, 0.3333, 1.0, 0.3333, 0.6667, 0.0, 0.0, 0.6667, 0.0, 0.3333, 0.0, 0.3333, 0.0, 0.6667, 0.3333, 1.0, 0.0, 0.6667, 0.0, 0.6667, 0.3333, 1.0, 0.3333, 0.0, 0.6667, 0.0, 0.6667, 0.0, 0.3333, 0.0, 0.0, 0.6667, 0.0, 0.3333, 0.0, 0.3333, 0.0, 0.6667, 0.6667, 0.0, 1.0, 0.3333, 1.0, 0.3333, 0.6667, 0.0, 1.0, 0.6667, 0.6667, 1.0, 0.6667, 1.0, 1.0, 0.6667, 0.6667, 1.0, 0.3333, 1.0, 0.3333, 1.0, 0.6667, 1.0, 1.0, 0.3333, 1.0, 0.6667, 1.0, 0.6667, 1.0, 0.3333, 0.0, 0.3333, 0.3333, 0.0, 0.3333, 0.0, 0.0, 0.3333, 0.0, 0.6667, 0.0, 0.3333, 0.0, 0.3333, 0.0, 0.6667, 0.3333, 0.0, 0.6667, 0.0, 0.6667, 0.0, 0.3333, 0.0, 0.3333, 1.0, 0.0, 0.6667, 0.0, 0.6667, 0.3333, 1.0, 0.0, 0.3333, 0.3333, 0.0, 0.3333, 0.0, 0.0, 0.3333, 1.0, 0.3333, 1.0, 0.6667, 1.0, 0.6667, 1.0, 0.3333, 0.6667, 1.0, 0.3333, 1.0, 0.3333, 1.0, 0.6667, 1.0, 1.0, 0.6667, 0.6667, 1.0, 0.6667, 1.0, 1.0, 0.6667, 0.6667, 0.0, 1.0, 0.3333, 1.0, 0.3333, 0.6667, 0.0, 0.6667, 0.3333, 1.0, 0.3333, 1.0, 0.6667, 0.6667, 0.6667, 0.0, 0.3333, 0.3333, 0.3333, 0.3333, 0.6667, 0.0, 0.6667, 0.3333, 0.3333, 0.6667, 0.3333, 0.6667, 0.6667, 0.3333, 0.6667, 0.3333, 0.0, 0.6667, 0.0, 0.6667, 0.3333, 0.3333, 0.3333, 0.0, 0.6667, 0.3333, 0.6667, 0.3333, 1.0, 0.3333, 0.6667, 0.6667, 0.6667, 0.6667, 1.0, 0.3333, 1.0, 1.0, 0.3333, 0.6667, 0.3333, 0.6667, 0.0, 0.0, 0.3333, 0.3333, 0.0, 0.3333, 0.3333])
me_plane_004.materials.append(mat_material_010)
me_plane_004.use_remesh_fix_poles = True
me_plane_004.use_remesh_preserve_attributes = False
me_plane_004.use_mirror_vertex_groups = False
me_plane_004.update()
me_plane_005 = bpy.data.meshes.new('Plane.005')
me_plane_005.from_pydata([(-1.0, 0.3333, 0.0), (-1.0, -0.3333, 0.0), (1.0, -0.3333, 0.0), (1.0, 0.3333, 0.0), (-0.3333, -1.0, 0.0), (0.3333, -1.0, 0.0), (0.3333, 1.0, 0.0), (-0.3333, 1.0, 0.0), (0.3333, -0.3333, 0.0), (-0.3333, -0.3333, 0.0), (0.3333, 0.3333, 0.0), (-0.3333, 0.3333, 0.0), (-1.0, 0.3333, 0.04967), (-1.0, -0.3333, 0.04967), (1.0, -0.3333, 0.04967), (1.0, 0.3333, 0.04967), (-0.3333, -1.0, 0.04967), (0.3333, -1.0, 0.04967), (0.3333, 1.0, 0.04967), (-0.3333, 1.0, 0.04967), (0.005726, 0.001909, 0.3196), (0.005726, -0.001909, 0.3196), (-0.005726, -0.001909, 0.3196), (-0.005726, 0.001909, 0.3196), (-0.5357, 0.1786, 0.2146), (-0.5357, -0.1786, 0.2146), (0.5357, -0.1786, 0.2146), (0.5357, 0.1786, 0.2146), (-0.1786, -0.5357, 0.2146), (0.1786, -0.5357, 0.2146), (0.1786, 0.5357, 0.2146), (-0.1786, 0.5357, 0.2146), (-0.001909, -0.001909, 0.3196), (-0.001909, 0.001909, 0.3196), (-0.001909, -0.005726, 0.3196), (0.001909, -0.005726, 0.3196), (0.001909, 0.005727, 0.3196), (-0.001909, 0.005727, 0.3196), (0.001909, -0.001909, 0.3196), (0.001909, 0.001909, 0.3196)], [], [(10, 6, 3), (8, 10, 3, 2), (1, 0, 11, 9), (9, 11, 10, 8), (4, 9, 8, 5), (0, 7, 11), (11, 7, 6, 10), (2, 5, 8), (1, 9, 4), (39, 20, 36), (16, 17, 29, 28), (19, 12, 24, 31), (13, 16, 28, 25), (14, 15, 27, 26), (18, 19, 31, 30), (15, 18, 30, 27), (17, 14, 26, 29), (12, 13, 25, 24), (7, 0, 12, 19), (4, 5, 17, 16), (0, 1, 13, 12), (5, 2, 14, 17), (3, 6, 18, 15), (6, 7, 19, 18), (2, 3, 15, 14), (1, 4, 16, 13), (24, 25, 22, 23), (28, 29, 35, 34), (31, 24, 23, 37), (25, 28, 34, 22), (26, 27, 20, 21), (30, 31, 37, 36), (27, 30, 36, 20), (29, 26, 21, 35), (38, 21, 20, 39), (22, 32, 33, 23), (32, 38, 39, 33), (34, 35, 38, 32), (23, 33, 37), (33, 39, 36, 37), (21, 38, 35), (22, 34, 32)])
me_plane_005.polygons.foreach_set('use_smooth', [True] * 42)
_uv = me_plane_005.uv_layers.new(name='UVMap')
_uv.uv.foreach_set('vector', [0.6667, 0.6667, 0.6667, 1.0, 1.0, 0.6667, 0.6667, 0.3333, 0.6667, 0.6667, 1.0, 0.6667, 1.0, 0.3333, 0.0, 0.3333, 0.0, 0.6667, 0.3333, 0.6667, 0.3333, 0.3333, 0.3333, 0.3333, 0.3333, 0.6667, 0.6667, 0.6667, 0.6667, 0.3333, 0.3333, 0.0, 0.3333, 0.3333, 0.6667, 0.3333, 0.6667, 0.0, 0.0, 0.6667, 0.3333, 1.0, 0.3333, 0.6667, 0.3333, 0.6667, 0.3333, 1.0, 0.6667, 1.0, 0.6667, 0.6667, 1.0, 0.3333, 0.6667, 0.0, 0.6667, 0.3333, 0.0, 0.3333, 0.3333, 0.3333, 0.3333, 0.0, 0.6667, 0.6667, 1.0, 0.6667, 0.6667, 1.0, 0.3333, 0.0, 0.6667, 0.0, 0.6667, 0.0, 0.3333, 0.0, 0.3333, 1.0, 0.0, 0.6667, 0.0, 0.6667, 0.3333, 1.0, 0.0, 0.3333, 0.3333, 0.0, 0.3333, 0.0, 0.0, 0.3333, 1.0, 0.3333, 1.0, 0.6667, 1.0, 0.6667, 1.0, 0.3333, 0.6667, 1.0, 0.3333, 1.0, 0.3333, 1.0, 0.6667, 1.0, 1.0, 0.6667, 0.6667, 1.0, 0.6667, 1.0, 1.0, 0.6667, 0.6667, 0.0, 1.0, 0.3333, 1.0, 0.3333, 0.6667, 0.0, 0.0, 0.6667, 0.0, 0.3333, 0.0, 0.3333, 0.0, 0.6667, 0.3333, 1.0, 0.0, 0.6667, 0.0, 0.6667, 0.3333, 1.0, 0.3333, 0.0, 0.6667, 0.0, 0.6667, 0.0, 0.3333, 0.0, 0.0, 0.6667, 0.0, 0.3333, 0.0, 0.3333, 0.0, 0.6667, 0.6667, 0.0, 1.0, 0.3333, 1.0, 0.3333, 0.6667, 0.0, 1.0, 0.6667, 0.6667, 1.0, 0.6667, 1.0, 1.0, 0.6667, 0.6667, 1.0, 0.3333, 1.0, 0.3333, 1.0, 0.6667, 1.0, 1.0, 0.3333, 1.0, 0.6667, 1.0, 0.6667, 1.0, 0.3333, 0.0, 0.3333, 0.3333, 0.0, 0.3333, 0.0, 0.0, 0.3333, 0.0, 0.6667, 0.0, 0.3333, 0.0, 0.3333, 0.0, 0.6667, 0.3333, 0.0, 0.6667, 0.0, 0.6667, 0.0, 0.3333, 0.0, 0.3333, 1.0, 0.0, 0.6667, 0.0, 0.6667, 0.3333, 1.0, 0.0, 0.3333, 0.3333, 0.0, 0.3333, 0.0, 0.0, 0.3333, 1.0, 0.3333, 1.0, 0.6667, 1.0, 0.6667, 1.0, 0.3333, 0.6667, 1.0, 0.3333, 1.0, 0.3333, 1.0, 0.6667, 1.0, 1.0, 0.6667, 0.6667, 1.0, 0.6667, 1.0, 1.0, 0.6667, 0.6667, 0.0, 1.0, 0.3333, 1.0, 0.3333, 0.6667, 0.0, 0.6667, 0.3333, 1.0, 0.3333, 1.0, 0.6667, 0.6667, 0.6667, 0.0, 0.3333, 0.3333, 0.3333, 0.3333, 0.6667, 0.0, 0.6667, 0.3333, 0.3333, 0.6667, 0.3333, 0.6667, 0.6667, 0.3333, 0.6667, 0.3333, 0.0, 0.6667, 0.0, 0.6667, 0.3333, 0.3333, 0.3333, 0.0, 0.6667, 0.3333, 0.6667, 0.3333, 1.0, 0.3333, 0.6667, 0.6667, 0.6667, 0.6667, 1.0, 0.3333, 1.0, 1.0, 0.3333, 0.6667, 0.3333, 0.6667, 0.0, 0.0, 0.3333, 0.3333, 0.0, 0.3333, 0.3333])
me_plane_005.materials.append(mat_material_011)
me_plane_005.use_remesh_fix_poles = True
me_plane_005.use_remesh_preserve_attributes = False
me_plane_005.use_mirror_vertex_groups = False
me_plane_005.update()
me_cube_006 = bpy.data.meshes.new('Cube.006')
me_cube_006.from_pydata([(-1.0, -1.0, -1.0), (-1.0, -1.0, 1.0), (-1.0, 1.0, -1.0), (-1.0, 1.0, 1.0), (1.0, -1.0, -1.0), (1.0, -1.0, 1.0), (1.0, 1.0, -1.0), (1.0, 1.0, 1.0)], [], [(0, 1, 3, 2), (2, 3, 7, 6), (6, 7, 5, 4), (4, 5, 1, 0), (2, 6, 4, 0), (7, 3, 1, 5)])
_uv = me_cube_006.uv_layers.new(name='UVMap')
_uv.uv.foreach_set('vector', [0.375, 0.0, 0.625, 0.0, 0.625, 0.25, 0.375, 0.25, 0.375, 0.25, 0.625, 0.25, 0.625, 0.5, 0.375, 0.5, 0.375, 0.5, 0.625, 0.5, 0.625, 0.75, 0.375, 0.75, 0.375, 0.75, 0.625, 0.75, 0.625, 1.0, 0.375, 1.0, 0.125, 0.5, 0.375, 0.5, 0.375, 0.75, 0.125, 0.75, 0.625, 0.5, 0.875, 0.5, 0.875, 0.75, 0.625, 0.75])
me_cube_006.use_remesh_fix_poles = True
me_cube_006.use_remesh_preserve_attributes = False
me_cube_006.use_mirror_vertex_groups = False
me_cube_006.update()

# ---- curves / text
cu_nurbspath_004 = bpy.data.curves.new('NurbsPath.004', 'CURVE')
cu_nurbspath_004.dimensions = '3D'
_sp = cu_nurbspath_004.splines.new('NURBS'); _sp.points.add(17)
_sp.points.foreach_set('co', [-1.802, 2.81, -0.3262, 1.0, -1.802, 0.2879, -0.3262, 1.0, -1.802, 0.2879, -0.3262, 1.0, -1.798, 0.155, -0.3262, 1.0, -1.794, 0.1101, -0.328, 1.0, -1.752, 0.05317, -0.3235, 1.0, -1.703, 0.01899, -0.3403, 1.0, -1.634, 3.37e-08, 0.03975, 1.0, -0.6344, 3.197e-08, -3.197e-08, 1.0, 0.0, 0.0, 0.0, 1.0, -0.2039, 0.0, 0.0, 1.0, 0.7961, 0.0, 0.0, 1.0, 0.8673, 0.03165, 0.0, 1.0, 0.9517, 0.1213, 0.0, 1.0, 0.9754, 0.2585, 0.0, 1.0, 0.9886, 0.5934, 0.0, 1.0, 0.9913, 2.4, 0.0, 1.0, 0.9913, 2.81, 0.0, 1.0])
_sp.order_u = 5
_sp.order_v = 0
_sp.use_endpoint_u = True
cu_nurbspath_004.use_path = True
cu_nurbspath_004.use_path_clamp = True
cu_nurbspath_004.fill_mode = 'FULL'
cu_nurbspath_002 = bpy.data.curves.new('NurbsPath.002', 'CURVE')
cu_nurbspath_002.dimensions = '3D'
_sp = cu_nurbspath_002.splines.new('NURBS'); _sp.points.add(17)
_sp.points.foreach_set('co', [-1.802, 2.81, 0.2918, 1.0, -1.802, 0.2879, 0.2918, 1.0, -1.802, 0.2879, 0.2918, 1.0, -1.798, 0.155, 0.2918, 1.0, -1.794, 0.1101, 0.2901, 1.0, -1.752, 0.05317, 0.2945, 1.0, -1.703, 0.01899, 0.2777, 1.0, -1.634, 3.37e-08, 0.03975, 1.0, -0.6344, 3.197e-08, -3.197e-08, 1.0, 0.0, 0.0, 0.0, 1.0, -0.2039, 0.0, 0.0, 1.0, 0.7961, 0.0, 0.0, 1.0, 0.8673, 0.03165, 0.0, 1.0, 0.9517, 0.1213, 0.0, 1.0, 0.9754, 0.2585, 0.0, 1.0, 0.9886, 0.5934, 0.0, 1.0, 0.9913, 2.4, 0.0, 1.0, 0.9913, 2.81, 0.0, 1.0])
_sp.order_u = 5
_sp.order_v = 0
_sp.use_endpoint_u = True
cu_nurbspath_002.use_path = True
cu_nurbspath_002.use_path_clamp = True
cu_nurbspath_002.fill_mode = 'FULL'
cu_nurbspath_005 = bpy.data.curves.new('NurbsPath.005', 'CURVE')
cu_nurbspath_005.dimensions = '3D'
_sp = cu_nurbspath_005.splines.new('NURBS'); _sp.points.add(15)
_sp.points.foreach_set('co', [-1.595, -0.003165, 3.628, 1.0, -1.591, -0.003165, 3.264, 1.0, -1.582, -0.003165, 2.352, 1.0, -1.529, -0.003165, 1.709, 1.0, -1.368, -0.003165, 0.9048, 1.0, -1.247, -0.003165, 0.4964, 1.0, -1.069, -0.003165, 0.1227, 1.0, -0.9612, -0.003165, 0.01648, 1.0, -0.8806, -0.003165, 0.0, 1.0, -0.8647, -0.003165, 0.0, 1.0, -0.8241, -0.003165, 0.0, 1.0, 0.423, 0.0, 0.0, 1.0, 1.423, 0.0, 0.0, 1.0, 1.558, -0.00356, 0.0, 1.0, 1.938, -0.0009456, -0.124, 1.0, 2.0, 0.0, -0.3121, 1.0])
_sp.order_u = 5
_sp.order_v = 0
_sp.use_endpoint_u = True
cu_nurbspath_005.use_path = True
cu_nurbspath_005.use_path_clamp = True
cu_nurbspath_005.fill_mode = 'FULL'

# ---- objects
ob_nurbspath_001 = bpy.data.objects.new('NurbsPath.001', cu_nurbspath_004)
ob_cylinder_002 = bpy.data.objects.new('Cylinder.002', me_cylinder_006)
ob_nurbspath = bpy.data.objects.new('NurbsPath', cu_nurbspath_002)
ob_cylinder = bpy.data.objects.new('Cylinder', me_cylinder_004)
ob_nurbspath_002 = bpy.data.objects.new('NurbsPath.002', cu_nurbspath_005)
ob_cube = bpy.data.objects.new('Cube', me_cube_005)
ob_boulon = bpy.data.objects.new('boulon', me_plane_001)
ob_boulon1 = bpy.data.objects.new('boulon1', me_plane_003)
ob_boulon2 = bpy.data.objects.new('boulon2', me_plane_004)
ob_boulon3 = bpy.data.objects.new('boulon3', me_plane_005)
ob_trou_dossier = bpy.data.objects.new('trou-dossier', me_cube_006)

# ---- transforms, parenting, visibility, modifiers, constraints
ob_nurbspath_001.location = (0.0, -2.178, 2.841)
ob_nurbspath_001.rotation_euler = (1.571, 3.142, 3.142)
ob_nurbspath_001.lineart.crease_threshold = 0.0
ob_cylinder_002.location = (0.0, -2.178, 2.841)
ob_cylinder_002.rotation_euler = (-0.0, 1.571, 0.0)
ob_cylinder_002.scale = (0.0871, 0.0871, 0.06369)
ob_cylinder_002.lineart.crease_threshold = 0.0
_m = ob_cylinder_002.modifiers.new('Array', 'ARRAY')
_m.count = 66
_m.relative_offset_displace = (0.0, 0.0, 1.0)
_m = ob_cylinder_002.modifiers.new('Curve', 'CURVE')
_m.object = ob_nurbspath_001
_m = ob_cylinder_002.modifiers.new('Auto Smooth', 'NODES')
_m.node_group = ng_auto_smooth
_gi = [s.identifier for s in ng_auto_smooth.interface.items_tree if s.item_type == 'SOCKET' and s.in_out == 'INPUT']
_m[_gi[1]] = 0.5236  # Angle
ob_nurbspath.location = (0.0, 0.0, 2.841)
ob_nurbspath.rotation_euler = (1.571, 3.142, 3.142)
ob_nurbspath.lineart.crease_threshold = 0.0
ob_cylinder.location = (0.0, 0.0, 2.841)
ob_cylinder.rotation_euler = (-0.0, 1.571, 0.0)
ob_cylinder.scale = (0.0871, 0.0871, 0.06369)
ob_cylinder.lineart.crease_threshold = 0.0
_m = ob_cylinder.modifiers.new('Array', 'ARRAY')
_m.count = 66
_m.relative_offset_displace = (0.0, 0.0, 1.0)
_m = ob_cylinder.modifiers.new('Curve', 'CURVE')
_m.object = ob_nurbspath
_m = ob_cylinder.modifiers.new('Auto Smooth', 'NODES')
_m.node_group = ng_auto_smooth
_gi = [s.identifier for s in ng_auto_smooth.interface.items_tree if s.item_type == 'SOCKET' and s.in_out == 'INPUT']
_m[_gi[1]] = 0.5236  # Angle
ob_nurbspath_002.location = (-0.7165, 0.0, 2.936)
ob_nurbspath_002.lineart.crease_threshold = 0.0
ob_cube.location = (-0.7165, 0.08627, 2.936)
ob_cube.scale = (0.15, 1.236, 0.025)
ob_cube.lineart.crease_threshold = 0.0
_m = ob_cube.modifiers.new('Array', 'ARRAY')
_m.count = 23
_m = ob_cube.modifiers.new('Curve', 'CURVE')
_m.object = ob_nurbspath_002
_m = ob_cube.modifiers.new('Boolean', 'BOOLEAN')
_m.object = ob_trou_dossier
_m = ob_cube.modifiers.new('Auto Smooth', 'NODES')
_m.node_group = ng_auto_smooth
_gi = [s.identifier for s in ng_auto_smooth.interface.items_tree if s.item_type == 'SOCKET' and s.in_out == 'INPUT']
_m[_gi[1]] = 0.5236  # Angle
ob_boulon.location = (-1.084, -0.1127, 2.962)
ob_boulon.scale = (0.07132, 0.07132, 0.07132)
ob_boulon.lineart.crease_threshold = 0.0
_m = ob_boulon.modifiers.new('Auto Smooth', 'NODES')
_m.node_group = ng_auto_smooth
_gi = [s.identifier for s in ng_auto_smooth.interface.items_tree if s.item_type == 'SOCKET' and s.in_out == 'INPUT']
_m[_gi[1]] = 0.5236  # Angle
ob_boulon1.location = (-1.084, -2.109, 2.962)
ob_boulon1.scale = (0.07132, 0.07132, 0.07132)
ob_boulon1.lineart.crease_threshold = 0.0
_m = ob_boulon1.modifiers.new('Auto Smooth', 'NODES')
_m.node_group = ng_auto_smooth
_gi = [s.identifier for s in ng_auto_smooth.interface.items_tree if s.item_type == 'SOCKET' and s.in_out == 'INPUT']
_m[_gi[1]] = 0.5236  # Angle
ob_boulon2.location = (0.6628, -2.109, 2.962)
ob_boulon2.scale = (0.07132, 0.07132, 0.07132)
ob_boulon2.lineart.crease_threshold = 0.0
_m = ob_boulon2.modifiers.new('Auto Smooth', 'NODES')
_m.node_group = ng_auto_smooth
_gi = [s.identifier for s in ng_auto_smooth.interface.items_tree if s.item_type == 'SOCKET' and s.in_out == 'INPUT']
_m[_gi[1]] = 0.5236  # Angle
ob_boulon3.location = (0.6249, -0.1127, 2.962)
ob_boulon3.scale = (0.07132, 0.07132, 0.07132)
ob_boulon3.lineart.crease_threshold = 0.0
_m = ob_boulon3.modifiers.new('Auto Smooth', 'NODES')
_m.node_group = ng_auto_smooth
_gi = [s.identifier for s in ng_auto_smooth.interface.items_tree if s.item_type == 'SOCKET' and s.in_out == 'INPUT']
_m[_gi[1]] = 0.5236  # Angle
ob_trou_dossier.location = (-2.233, -1.106, 4.286)
ob_trou_dossier.scale = (0.2068, 0.2068, 0.2068)
ob_trou_dossier.lineart.crease_threshold = 0.0
_m = ob_trou_dossier.modifiers.new('Array', 'ARRAY')
_m.count = 3
_m.relative_offset_displace = (0.0, 0.0, 2.2)

# ---- collection membership
col_collection.objects.link(ob_nurbspath_001)
col_collection.objects.link(ob_cylinder_002)
col_droit.objects.link(ob_nurbspath)
col_droit.objects.link(ob_cylinder)
col_dossier.objects.link(ob_nurbspath_002)
col_dossier.objects.link(ob_cube)
col_dossier.objects.link(ob_boulon)
col_dossier.objects.link(ob_boulon1)
col_dossier.objects.link(ob_boulon2)
col_dossier.objects.link(ob_boulon3)
col_d_coupe.objects.link(ob_trou_dossier)

# ---- scene / render settings (as saved in the file)
scene.frame_start = 1; scene.frame_end = 250; scene.frame_set(1)
scene.render.engine = 'BLENDER_EEVEE_NEXT'
scene.cycles.use_denoising = False
scene.cycles.samples = 128
scene.cycles.sampling_pattern = 'TABULATED_SOBOL'
scene.cycles.use_adaptive_sampling = False
scene.cycles.use_light_tree = False
scene.view_settings.view_transform = 'Filmic'
bpy.context.view_layer.update()

# ---- added for rendering (the .blend has no active camera and no usable light): camera, sun
cam_auto = bpy.data.cameras.new('AutoCamera')
cam_auto.lens = 50.0
cam_auto.sensor_width = 36.0
cam_auto.clip_end = 1000.0
ob_auto_camera = bpy.data.objects.new('AutoCamera', cam_auto)
scene.collection.objects.link(ob_auto_camera)
ob_auto_camera.location = (9.92446, -13.6381, 11.6482)
ob_auto_camera.rotation_euler = (1.09748, -7.21219e-08, 0.694738)
scene.camera = ob_auto_camera
light_auto_sun = bpy.data.lights.new('AutoSun', 'SUN')
light_auto_sun.energy = 3.0
light_auto_sun.angle = 0.0523599
ob_auto_sun = bpy.data.objects.new('AutoSun', light_auto_sun)
scene.collection.objects.link(ob_auto_sun)
ob_auto_sun.rotation_euler = (0.872665, 0.174533, 0.523599)
bpy.context.view_layer.update()
